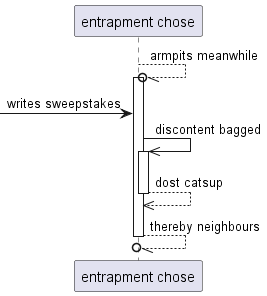

The diagram above was rendered by PlantUML. Its source (embedded in the PNG):
@startuml
participant "entrapment chose" as 0
0 --//o 0++ : armpits meanwhile
 [-> 0: writes sweepstakes
0 ->> 0++ : discontent bagged
return dost catsup
return thereby neighbours
@enduml